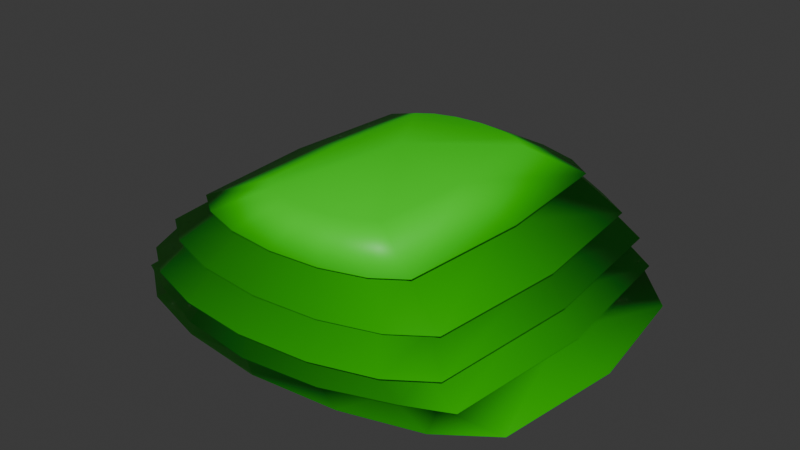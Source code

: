 # Source: buisson.blend  (saved by Blender 5.0.119; exported with 4.5.12 LTS)
import bpy
from mathutils import Matrix  # noqa: F401  (used for matrix-valued properties, if any)

bpy.ops.wm.read_factory_settings(use_empty=True)
scene = bpy.context.scene
scene.name = 'Scene'

# ---- collections
col_collection = bpy.data.collections.new('Collection'); scene.collection.children.link(col_collection)

# ---- materials (node trees are filled in below, after node groups)
mat_wood = bpy.data.materials.new('wood')
mat_leaves = bpy.data.materials.new('leaves')

# ---- material node trees
mat_wood.use_nodes = True; mat_wood.node_tree.nodes.clear()
_N = mat_wood.node_tree.nodes; _L = mat_wood.node_tree.links
n0 = _N.new('ShaderNodeBsdfPrincipled'); n0.name = 'Principled BSDF'; n0.location = (-200, 100)
n0.inputs[0].default_value = (0.214, 0.06224, 0.04036, 1.0)
n1 = _N.new('ShaderNodeOutputMaterial'); n1.name = 'Material Output'; n1.location = (200, 100)
_L.new(n0.outputs[0], n1.inputs[0])
n1.is_active_output = True
mat_leaves.use_nodes = True; mat_leaves.node_tree.nodes.clear()
_N = mat_leaves.node_tree.nodes; _L = mat_leaves.node_tree.links
n0 = _N.new('ShaderNodeBsdfPrincipled'); n0.name = 'Principled BSDF'; n0.location = (-200, 100)
n0.inputs[0].default_value = (0.01867, 0.8, 0.0, 1.0)
n1 = _N.new('ShaderNodeOutputMaterial'); n1.name = 'Material Output'; n1.location = (200, 100)
_L.new(n0.outputs[0], n1.inputs[0])
n1.is_active_output = True

# ---- world
world_world = bpy.data.worlds.new('World'); scene.world = world_world
world_world.use_nodes = True; world_world.node_tree.nodes.clear()
_N = world_world.node_tree.nodes; _L = world_world.node_tree.links
n0 = _N.new('ShaderNodeOutputWorld'); n0.name = 'World Output'; n0.location = (200, 100)
n1 = _N.new('ShaderNodeBackground'); n1.name = 'Background'; n1.location = (-200, 100)
n1.inputs[0].default_value = (0.05088, 0.05088, 0.05088, 1.0)
_L.new(n1.outputs[0], n0.inputs[0])
n0.is_active_output = True
world_world.color = (0.05088, 0.05088, 0.05088)
world_world.sun_shadow_jitter_overblur = 0.0

# ---- meshes
me_cylinder = bpy.data.meshes.new('Cylinder')
me_cylinder.from_pydata([(0.0, -2.647e-07, 1.816), (0.0, 2.082, 1.0), (0.0, 2.165, 0.6917), (0.0, 2.221, 0.4239), (0.0, 1.451, 0.01456), (0.0, -2.713e-07, -0.02412), (0.2963, 1.329, 1.617), (0.4982, 1.743, 1.364), (0.6662, 1.959, 1.003), (0.6806, 2.102, 0.6917), (0.7753, 2.102, 0.4239), (0.9768, 2.058, 0.174), (0.3353, 1.373, 0.01456), (0.5476, 1.25, 1.617), (0.9206, 1.61, 1.364), (1.231, 1.781, 1.003), (1.258, 1.921, 0.6917), (1.433, 1.859, 0.4239), (1.805, 1.81, 0.174), (0.6195, 1.284, 0.01456), (0.7154, 1.132, 1.617), (1.203, 1.411, 1.364), (1.608, 1.515, 1.003), (1.643, 1.652, 0.6917), (1.872, 1.73, 0.4239), (2.358, 1.408, 0.174), (0.8094, 1.15, 0.01456), (0.7744, -4.609e-07, 1.617), (1.302, -5.927e-07, 1.364), (1.741, -7.354e-07, 1.003), (1.779, -7.923e-07, 0.6917), (2.026, -8.536e-07, 0.4239), (2.553, -1.199e-06, 0.174), (0.8761, -5.194e-07, 0.01456), (-0.7744, -4.609e-07, 1.617), (-1.302, -5.927e-07, 1.364), (-1.741, -7.354e-07, 1.003), (-1.779, -7.923e-07, 0.6917), (-2.026, -8.536e-07, 0.4239), (-2.553, -1.199e-06, 0.174), (-0.8761, -5.194e-07, 0.01456), (-0.7154, 1.132, 1.617), (-1.203, 1.411, 1.364), (-1.608, 1.515, 1.003), (-1.643, 1.652, 0.6917), (-1.872, 1.73, 0.4239), (-2.358, 1.408, 0.174), (-0.8094, 1.15, 0.01456), (-0.5476, 1.25, 1.617), (-0.9206, 1.61, 1.364), (-1.231, 1.781, 1.003), (-1.258, 1.921, 0.6917), (-1.433, 1.859, 0.4239), (-1.805, 1.81, 0.174), (-0.6195, 1.284, 0.01456), (-0.2963, 1.329, 1.617), (-0.4982, 1.743, 1.364), (-0.6662, 1.959, 1.003), (-0.6806, 2.102, 0.6917), (-0.7753, 2.102, 0.4239), (-0.9768, 2.058, 0.174), (-0.3353, 1.373, 0.01456), (0.0, 1.357, 1.617), (0.0, 1.789, 1.364), (0.0, 2.158, 0.174), (0.5476, 1.799, 1.364), (1.012, 1.653, 1.364), (1.322, 1.435, 1.364), (1.431, -6.572e-07, 1.364), (-1.431, -6.572e-07, 1.364), (-1.322, 1.435, 1.364), (-1.012, 1.653, 1.364), (-0.5476, 1.799, 1.364), (0.0, 1.85, 1.364), (0.0, 2.021, 1.003), (0.7154, 2.014, 1.0), (1.322, 1.821, 1.0), (1.727, 1.534, 1.0), (1.87, -7.881e-07, 1.0), (-1.87, -7.881e-07, 1.0), (-1.727, 1.534, 1.0), (-1.322, 1.821, 1.0), (-0.7154, 2.014, 1.0), (0.7772, 2.211, 0.6868), (0.0, 2.284, 0.6868), (1.436, 2.005, 0.6868), (1.876, 1.699, 0.6868), (2.031, -9.226e-07, 0.6868), (-2.031, -9.226e-07, 0.6868), (-1.876, 1.699, 0.6868), (-1.436, 2.005, 0.6868), (-0.7772, 2.211, 0.6868), (0.0, 2.259, 0.4151), (0.8406, 2.156, 0.4151), (1.553, 1.899, 0.4151), (2.029, 1.677, 0.4151), (2.197, -9.321e-07, 0.4151), (-2.197, -9.321e-07, 0.4151), (-2.029, 1.677, 0.4151), (-1.553, 1.899, 0.4151), (-0.8406, 2.156, 0.4151)], [], [(64, 3, 10, 11), (84, 74, 8, 83), (73, 62, 6, 65), (4, 64, 11, 12), (92, 2, 9, 93), (1, 63, 7, 75), (62, 0, 6), (5, 4, 12), (12, 11, 18, 19), (93, 9, 16, 94), (75, 7, 14, 76), (6, 0, 13), (5, 12, 19), (11, 10, 17, 18), (83, 8, 15, 85), (65, 6, 13, 66), (76, 14, 21, 77), (13, 0, 20), (5, 19, 26), (18, 17, 24, 25), (85, 15, 22, 86), (66, 13, 20, 67), (19, 18, 25, 26), (94, 16, 23, 95), (5, 26, 33), (25, 24, 31, 32), (86, 22, 29, 87), (67, 20, 27, 68), (26, 25, 32, 33), (95, 23, 30, 96), (77, 21, 28, 78), (20, 0, 27), (40, 39, 46, 47), (97, 37, 44, 98), (79, 35, 42, 80), (34, 0, 41), (5, 40, 47), (39, 38, 45, 46), (88, 36, 43, 89), (69, 34, 41, 70), (80, 42, 49, 81), (41, 0, 48), (5, 47, 54), (46, 45, 52, 53), (89, 43, 50, 90), (70, 41, 48, 71), (47, 46, 53, 54), (98, 44, 51, 99), (5, 54, 61), (53, 52, 59, 60), (90, 50, 57, 91), (71, 48, 55, 72), (54, 53, 60, 61), (99, 51, 58, 100), (81, 49, 56, 82), (48, 0, 55), (72, 55, 62, 73), (61, 60, 64, 4), (100, 58, 2, 92), (82, 56, 63, 1), (55, 0, 62), (5, 61, 4), (60, 59, 3, 64), (91, 57, 74, 84), (66, 14, 7, 65), (67, 21, 14, 66), (21, 67, 68, 28), (70, 42, 35, 69), (71, 49, 42, 70), (49, 71, 72, 56), (56, 72, 73, 63), (63, 73, 65, 7), (75, 8, 74, 1), (8, 75, 76, 15), (15, 76, 77, 22), (78, 29, 22, 77), (36, 79, 80, 43), (43, 80, 81, 50), (82, 57, 50, 81), (57, 82, 1, 74), (2, 84, 83, 9), (85, 16, 9, 83), (16, 85, 86, 23), (23, 86, 87, 30), (89, 44, 37, 88), (44, 89, 90, 51), (51, 90, 91, 58), (84, 2, 58, 91), (93, 10, 3, 92), (10, 93, 94, 17), (95, 24, 17, 94), (96, 31, 24, 95), (38, 97, 98, 45), (99, 52, 45, 98), (100, 59, 52, 99), (59, 100, 92, 3)])
me_cylinder.polygons.foreach_set('use_smooth', [True] * 96)
me_cylinder.polygons.foreach_set('material_index', [1, 1, 1, 1, 1, 1, 1, 1, 1, 1, 1, 1, 1, 1, 1, 1, 1, 1, 1, 1, 1, 1, 1, 1, 1, 1, 1, 1, 1, 1, 1, 1, 1, 1, 1, 1, 1, 1, 1, 1, 1, 1, 1, 1, 1, 1, 1, 1, 1, 1, 1, 1, 1, 1, 1, 1, 1, 1, 1, 1, 1, 1, 1, 1, 1, 1, 1, 1, 1, 1, 1, 1, 1, 1, 1, 1, 1, 1, 1, 1, 1, 1, 1, 1, 1, 1, 1, 1, 1, 1, 1, 1, 1, 1, 1, 1])
_uv = me_cylinder.uv_layers.new(name='UVMap')
_uv.uv.foreach_set('vector', [0.75, 0.25, 0.75, 0.375, 0.6875, 0.375, 0.6875, 0.25, 0.75, 0.5, 0.75, 0.625, 0.6875, 0.625, 0.6875, 0.5, 0.75, 0.75, 0.75, 0.875, 0.6875, 0.875, 0.6875, 0.75, 0.75, 0.125, 0.75, 0.25, 0.6875, 0.25, 0.6875, 0.125, 0.75, 0.375, 0.75, 0.5, 0.6875, 0.5, 0.6875, 0.375, 0.75, 0.625, 0.75, 0.75, 0.6875, 0.75, 0.6875, 0.625, 0.75, 0.875, 0.7187, 1.0, 0.6875, 0.875, 0.7188, 0.0, 0.75, 0.125, 0.6875, 0.125, 0.6875, 0.125, 0.6875, 0.25, 0.625, 0.25, 0.625, 0.125, 0.6875, 0.375, 0.6875, 0.5, 0.625, 0.5, 0.625, 0.375, 0.6875, 0.625, 0.6875, 0.75, 0.625, 0.75, 0.625, 0.625, 0.6875, 0.875, 0.6562, 1.0, 0.625, 0.875, 0.6562, 0.0, 0.6875, 0.125, 0.625, 0.125, 0.6875, 0.25, 0.6875, 0.375, 0.625, 0.375, 0.625, 0.25, 0.6875, 0.5, 0.6875, 0.625, 0.625, 0.625, 0.625, 0.5, 0.6875, 0.75, 0.6875, 0.875, 0.625, 0.875, 0.625, 0.75, 0.625, 0.625, 0.625, 0.75, 0.5625, 0.75, 0.5625, 0.625, 0.625, 0.875, 0.5938, 1.0, 0.5625, 0.875, 0.5938, 0.0, 0.625, 0.125, 0.5625, 0.125, 0.625, 0.25, 0.625, 0.375, 0.5625, 0.375, 0.5625, 0.25, 0.625, 0.5, 0.625, 0.625, 0.5625, 0.625, 0.5625, 0.5, 0.625, 0.75, 0.625, 0.875, 0.5625, 0.875, 0.5625, 0.75, 0.625, 0.125, 0.625, 0.25, 0.5625, 0.25, 0.5625, 0.125, 0.625, 0.375, 0.625, 0.5, 0.5625, 0.5, 0.5625, 0.375, 0.5312, 0.0, 0.5625, 0.125, 0.5, 0.125, 0.5625, 0.25, 0.5625, 0.375, 0.5, 0.375, 0.5, 0.25, 0.5625, 0.5, 0.5625, 0.625, 0.5, 0.625, 0.5, 0.5, 0.5625, 0.75, 0.5625, 0.875, 0.5, 0.875, 0.5, 0.75, 0.5625, 0.125, 0.5625, 0.25, 0.5, 0.25, 0.5, 0.125, 0.5625, 0.375, 0.5625, 0.5, 0.5, 0.5, 0.5, 0.375, 0.5625, 0.625, 0.5625, 0.75, 0.5, 0.75, 0.5, 0.625, 0.5625, 0.875, 0.5312, 1.0, 0.5, 0.875, 1.0, 0.125, 1.0, 0.25, 0.9375, 0.25, 0.9375, 0.125, 1.0, 0.375, 1.0, 0.5, 0.9375, 0.5, 0.9375, 0.375, 1.0, 0.625, 1.0, 0.75, 0.9375, 0.75, 0.9375, 0.625, 1.0, 0.875, 0.9687, 1.0, 0.9375, 0.875, 0.9687, 0.0, 1.0, 0.125, 0.9375, 0.125, 1.0, 0.25, 1.0, 0.375, 0.9375, 0.375, 0.9375, 0.25, 1.0, 0.5, 1.0, 0.625, 0.9375, 0.625, 0.9375, 0.5, 1.0, 0.75, 1.0, 0.875, 0.9375, 0.875, 0.9375, 0.75, 0.9375, 0.625, 0.9375, 0.75, 0.875, 0.75, 0.875, 0.625, 0.9375, 0.875, 0.9062, 1.0, 0.875, 0.875, 0.9062, 0.0, 0.9375, 0.125, 0.875, 0.125, 0.9375, 0.25, 0.9375, 0.375, 0.875, 0.375, 0.875, 0.25, 0.9375, 0.5, 0.9375, 0.625, 0.875, 0.625, 0.875, 0.5, 0.9375, 0.75, 0.9375, 0.875, 0.875, 0.875, 0.875, 0.75, 0.9375, 0.125, 0.9375, 0.25, 0.875, 0.25, 0.875, 0.125, 0.9375, 0.375, 0.9375, 0.5, 0.875, 0.5, 0.875, 0.375, 0.8437, 0.0, 0.875, 0.125, 0.8125, 0.125, 0.875, 0.25, 0.875, 0.375, 0.8125, 0.375, 0.8125, 0.25, 0.875, 0.5, 0.875, 0.625, 0.8125, 0.625, 0.8125, 0.5, 0.875, 0.75, 0.875, 0.875, 0.8125, 0.875, 0.8125, 0.75, 0.875, 0.125, 0.875, 0.25, 0.8125, 0.25, 0.8125, 0.125, 0.875, 0.375, 0.875, 0.5, 0.8125, 0.5, 0.8125, 0.375, 0.875, 0.625, 0.875, 0.75, 0.8125, 0.75, 0.8125, 0.625, 0.875, 0.875, 0.8437, 1.0, 0.8125, 0.875, 0.8125, 0.75, 0.8125, 0.875, 0.75, 0.875, 0.75, 0.75, 0.8125, 0.125, 0.8125, 0.25, 0.75, 0.25, 0.75, 0.125, 0.8125, 0.375, 0.8125, 0.5, 0.75, 0.5, 0.75, 0.375, 0.8125, 0.625, 0.8125, 0.75, 0.75, 0.75, 0.75, 0.625, 0.8125, 0.875, 0.7812, 1.0, 0.75, 0.875, 0.7812, 0.0, 0.8125, 0.125, 0.75, 0.125, 0.8125, 0.25, 0.8125, 0.375, 0.75, 0.375, 0.75, 0.25, 0.8125, 0.5, 0.8125, 0.625, 0.75, 0.625, 0.75, 0.5, 0.625, 0.75, 0.625, 0.75, 0.6875, 0.75, 0.6875, 0.75, 0.5625, 0.75, 0.5625, 0.75, 0.625, 0.75, 0.625, 0.75, 0.5625, 0.75, 0.5625, 0.75, 0.5, 0.75, 0.5, 0.75, 0.9375, 0.75, 0.9375, 0.75, 1.0, 0.75, 1.0, 0.75, 0.875, 0.75, 0.875, 0.75, 0.9375, 0.75, 0.9375, 0.75, 0.875, 0.75, 0.875, 0.75, 0.8125, 0.75, 0.8125, 0.75, 0.8125, 0.75, 0.8125, 0.75, 0.75, 0.75, 0.75, 0.75, 0.75, 0.75, 0.75, 0.75, 0.6875, 0.75, 0.6875, 0.75, 0.6875, 0.625, 0.6875, 0.625, 0.75, 0.625, 0.75, 0.625, 0.6875, 0.625, 0.6875, 0.625, 0.625, 0.625, 0.625, 0.625, 0.625, 0.625, 0.625, 0.625, 0.5625, 0.625, 0.5625, 0.625, 0.5, 0.625, 0.5, 0.625, 0.5625, 0.625, 0.5625, 0.625, 1.0, 0.625, 1.0, 0.625, 0.9375, 0.625, 0.9375, 0.625, 0.9375, 0.625, 0.9375, 0.625, 0.875, 0.625, 0.875, 0.625, 0.8125, 0.625, 0.8125, 0.625, 0.875, 0.625, 0.875, 0.625, 0.8125, 0.625, 0.8125, 0.625, 0.75, 0.625, 0.75, 0.625, 0.75, 0.5, 0.75, 0.5, 0.6875, 0.5, 0.6875, 0.5, 0.625, 0.5, 0.625, 0.5, 0.6875, 0.5, 0.6875, 0.5, 0.625, 0.5, 0.625, 0.5, 0.5625, 0.5, 0.5625, 0.5, 0.5625, 0.5, 0.5625, 0.5, 0.5, 0.5, 0.5, 0.5, 0.9375, 0.5, 0.9375, 0.5, 1.0, 0.5, 1.0, 0.5, 0.9375, 0.5, 0.9375, 0.5, 0.875, 0.5, 0.875, 0.5, 0.875, 0.5, 0.875, 0.5, 0.8125, 0.5, 0.8125, 0.5, 0.75, 0.5, 0.75, 0.5, 0.8125, 0.5, 0.8125, 0.5, 0.6875, 0.375, 0.6875, 0.375, 0.75, 0.375, 0.75, 0.375, 0.6875, 0.375, 0.6875, 0.375, 0.625, 0.375, 0.625, 0.375, 0.5625, 0.375, 0.5625, 0.375, 0.625, 0.375, 0.625, 0.375, 0.5, 0.375, 0.5, 0.375, 0.5625, 0.375, 0.5625, 0.375, 1.0, 0.375, 1.0, 0.375, 0.9375, 0.375, 0.9375, 0.375, 0.875, 0.375, 0.875, 0.375, 0.9375, 0.375, 0.9375, 0.375, 0.8125, 0.375, 0.8125, 0.375, 0.875, 0.375, 0.875, 0.375, 0.8125, 0.375, 0.8125, 0.375, 0.75, 0.375, 0.75, 0.375])
me_cylinder.materials.append(mat_wood)
me_cylinder.materials.append(mat_leaves)
me_cylinder.use_mirror_x = True
me_cylinder.update()

# ---- objects
ob_cylinder = bpy.data.objects.new('Cylinder', me_cylinder)

# ---- transforms, parenting, visibility, modifiers, constraints
ob_cylinder.location = (0.0, 0.0, 0.0)
ob_cylinder.scale = (0.3, 0.3, 0.3)
ob_cylinder.use_mesh_mirror_x = True
_m = ob_cylinder.modifiers.new('Mirror', 'MIRROR')
_m.use_axis = (False, True, False)

# ---- collection membership
col_collection.objects.link(ob_cylinder)

# ---- scene / render settings (as saved in the file)
scene.frame_start = 1; scene.frame_end = 250; scene.frame_set(1)
scene.render.engine = 'BLENDER_EEVEE_NEXT'
scene.render.bake_bias = 0.0
scene.render.bake_samples = 0
scene.cycles.sampling_pattern = 'TABULATED_SOBOL'
scene.eevee.use_volume_custom_range = False
bpy.context.view_layer.update()

# ---- added for rendering (the .blend has no active camera and no usable light): camera, sun
cam_auto = bpy.data.cameras.new('AutoCamera')
cam_auto.lens = 50.0
cam_auto.sensor_width = 36.0
cam_auto.clip_end = 1000.0
ob_auto_camera = bpy.data.objects.new('AutoCamera', cam_auto)
scene.collection.objects.link(ob_auto_camera)
ob_auto_camera.location = (1.96889, -2.36267, 1.84389)
ob_auto_camera.rotation_euler = (1.09748, -7.21219e-08, 0.694738)
scene.camera = ob_auto_camera
light_auto_sun = bpy.data.lights.new('AutoSun', 'SUN')
light_auto_sun.energy = 3.0
light_auto_sun.angle = 0.0523599
ob_auto_sun = bpy.data.objects.new('AutoSun', light_auto_sun)
scene.collection.objects.link(ob_auto_sun)
ob_auto_sun.rotation_euler = (0.872665, 0.174533, 0.523599)
bpy.context.view_layer.update()
